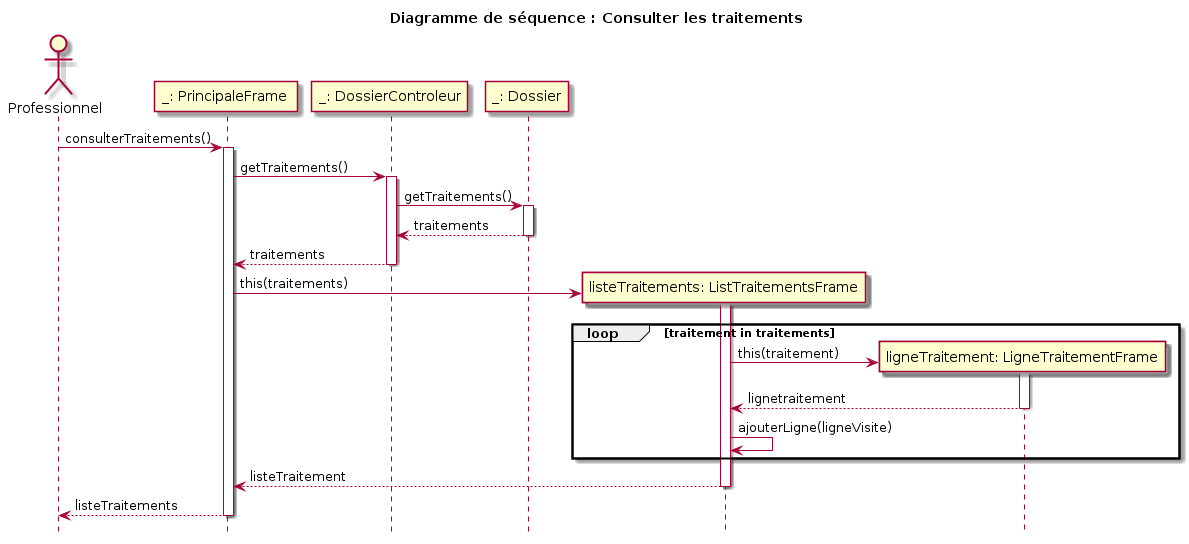

The diagram above was rendered by PlantUML. Its source (embedded in the PNG):
@startuml

title Diagramme de séquence : Consulter les traitements
hide footbox

actor "Professionnel" as pro

participant "_: PrincipaleFrame " as pf
pro -> pf : consulterTraitements()
activate pf
    participant "_: DossierControleur" as dc
    pf -> dc : getTraitements()
    activate dc
    participant "_: Dossier" as d
    dc -> d : getTraitements()
    activate d
    d --> dc : traitements
    deactivate d
    dc --> pf : traitements
    deactivate dc
    create participant "listeTraitements: ListTraitementsFrame" as lt
    pf -> lt: this(traitements)
    activate lt
    loop traitement in traitements
        create participant "ligneTraitement: LigneTraitementFrame" as ltf
            lt -> ltf : this(traitement)
            activate ltf
            ltf --> lt : lignetraitement
            deactivate ltf
        lt -> lt : ajouterLigne(ligneVisite)
    end
    lt --> pf : listeTraitement
    deactivate lt
    pf --> pro : listeTraitements
deactivate pf

@enduml